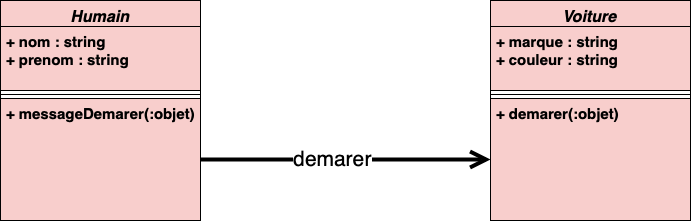

The diagram above was exported from draw.io. Its source (the exported page's mxGraphModel, read from the mxfile embedded in the PNG):
<mxGraphModel dx="1144" dy="839" grid="1" gridSize="10" guides="1" tooltips="1" connect="1" arrows="1" fold="1" page="1" pageScale="1" pageWidth="827" pageHeight="1169" math="0" shadow="0">
  <root>
    <mxCell id="0" />
    <mxCell id="1" parent="0" />
    <mxCell id="UqGit8uJvjXSB4AQbAlt-1" value="Humain" style="swimlane;fontStyle=3;align=center;verticalAlign=top;childLayout=stackLayout;horizontal=1;startSize=26;horizontalStack=0;resizeParent=1;resizeParentMax=0;resizeLast=0;collapsible=1;marginBottom=0;fontSize=16;fillColor=#f8cecc;" parent="1" vertex="1">
      <mxGeometry x="120" y="170" width="200" height="220" as="geometry">
        <mxRectangle x="120" y="160" width="80" height="26" as="alternateBounds" />
      </mxGeometry>
    </mxCell>
    <object label="+ nom : string&#10;+ prenom : string" prénom="string" id="UqGit8uJvjXSB4AQbAlt-2">
      <mxCell style="text;align=left;verticalAlign=top;spacingLeft=4;spacingRight=4;overflow=hidden;rotatable=0;points=[[0,0.5],[1,0.5]];portConstraint=eastwest;fontSize=15;fontStyle=1;fillColor=#f8cecc;strokeColor=#000000;" parent="UqGit8uJvjXSB4AQbAlt-1" vertex="1">
        <mxGeometry y="26" width="200" height="64" as="geometry" />
      </mxCell>
    </object>
    <mxCell id="UqGit8uJvjXSB4AQbAlt-3" value="" style="line;strokeWidth=1;align=left;verticalAlign=middle;spacingTop=-1;spacingLeft=3;spacingRight=3;rotatable=0;labelPosition=right;points=[];portConstraint=eastwest;fillColor=#f8cecc;" parent="UqGit8uJvjXSB4AQbAlt-1" vertex="1">
      <mxGeometry y="90" width="200" height="8" as="geometry" />
    </mxCell>
    <mxCell id="UqGit8uJvjXSB4AQbAlt-4" value="+ messageDemarer(:objet)" style="text;align=left;verticalAlign=top;spacingLeft=4;spacingRight=4;overflow=hidden;rotatable=0;points=[[0,0.5],[1,0.5]];portConstraint=eastwest;fontSize=15;fontStyle=1;fillColor=#f8cecc;strokeColor=#000000;" parent="UqGit8uJvjXSB4AQbAlt-1" vertex="1">
      <mxGeometry y="98" width="200" height="122" as="geometry" />
    </mxCell>
    <mxCell id="UqGit8uJvjXSB4AQbAlt-6" value="" style="endArrow=open;endFill=1;endSize=12;html=1;fontSize=21;exitX=1;exitY=0.5;exitDx=0;exitDy=0;entryX=0;entryY=0.5;entryDx=0;entryDy=0;fontStyle=1;strokeWidth=4;" parent="1" source="UqGit8uJvjXSB4AQbAlt-4" target="UqGit8uJvjXSB4AQbAlt-10" edge="1">
      <mxGeometry width="160" relative="1" as="geometry">
        <mxPoint x="380" y="279.5" as="sourcePoint" />
        <mxPoint x="590" y="329" as="targetPoint" />
      </mxGeometry>
    </mxCell>
    <mxCell id="UqGit8uJvjXSB4AQbAlt-12" value="demarer" style="edgeLabel;html=1;align=center;verticalAlign=middle;resizable=0;points=[];fontSize=21;" parent="UqGit8uJvjXSB4AQbAlt-6" vertex="1" connectable="0">
      <mxGeometry x="-0.0966" y="1" relative="1" as="geometry">
        <mxPoint as="offset" />
      </mxGeometry>
    </mxCell>
    <mxCell id="UqGit8uJvjXSB4AQbAlt-7" value="Voiture" style="swimlane;fontStyle=3;align=center;verticalAlign=top;childLayout=stackLayout;horizontal=1;startSize=26;horizontalStack=0;resizeParent=1;resizeParentMax=0;resizeLast=0;collapsible=1;marginBottom=0;fontSize=16;fillColor=#F8CECC;" parent="1" vertex="1">
      <mxGeometry x="610" y="170" width="200" height="220" as="geometry">
        <mxRectangle x="120" y="160" width="80" height="26" as="alternateBounds" />
      </mxGeometry>
    </mxCell>
    <object label="+ marque : string&#10;+ couleur : string" prénom="string" id="UqGit8uJvjXSB4AQbAlt-8">
      <mxCell style="text;align=left;verticalAlign=top;spacingLeft=4;spacingRight=4;overflow=hidden;rotatable=0;points=[[0,0.5],[1,0.5]];portConstraint=eastwest;fontSize=15;fontStyle=1;fillColor=#F8CECC;strokeColor=#000000;" parent="UqGit8uJvjXSB4AQbAlt-7" vertex="1">
        <mxGeometry y="26" width="200" height="64" as="geometry" />
      </mxCell>
    </object>
    <mxCell id="UqGit8uJvjXSB4AQbAlt-9" value="" style="line;strokeWidth=1;align=left;verticalAlign=middle;spacingTop=-1;spacingLeft=3;spacingRight=3;rotatable=0;labelPosition=right;points=[];portConstraint=eastwest;fillColor=#F8CECC;" parent="UqGit8uJvjXSB4AQbAlt-7" vertex="1">
      <mxGeometry y="90" width="200" height="8" as="geometry" />
    </mxCell>
    <mxCell id="UqGit8uJvjXSB4AQbAlt-10" value="+ demarer(:objet)" style="text;align=left;verticalAlign=top;spacingLeft=4;spacingRight=4;overflow=hidden;rotatable=0;points=[[0,0.5],[1,0.5]];portConstraint=eastwest;fontSize=15;fontStyle=1;fillColor=#F8CECC;strokeColor=#000000;" parent="UqGit8uJvjXSB4AQbAlt-7" vertex="1">
      <mxGeometry y="98" width="200" height="122" as="geometry" />
    </mxCell>
  </root>
</mxGraphModel>